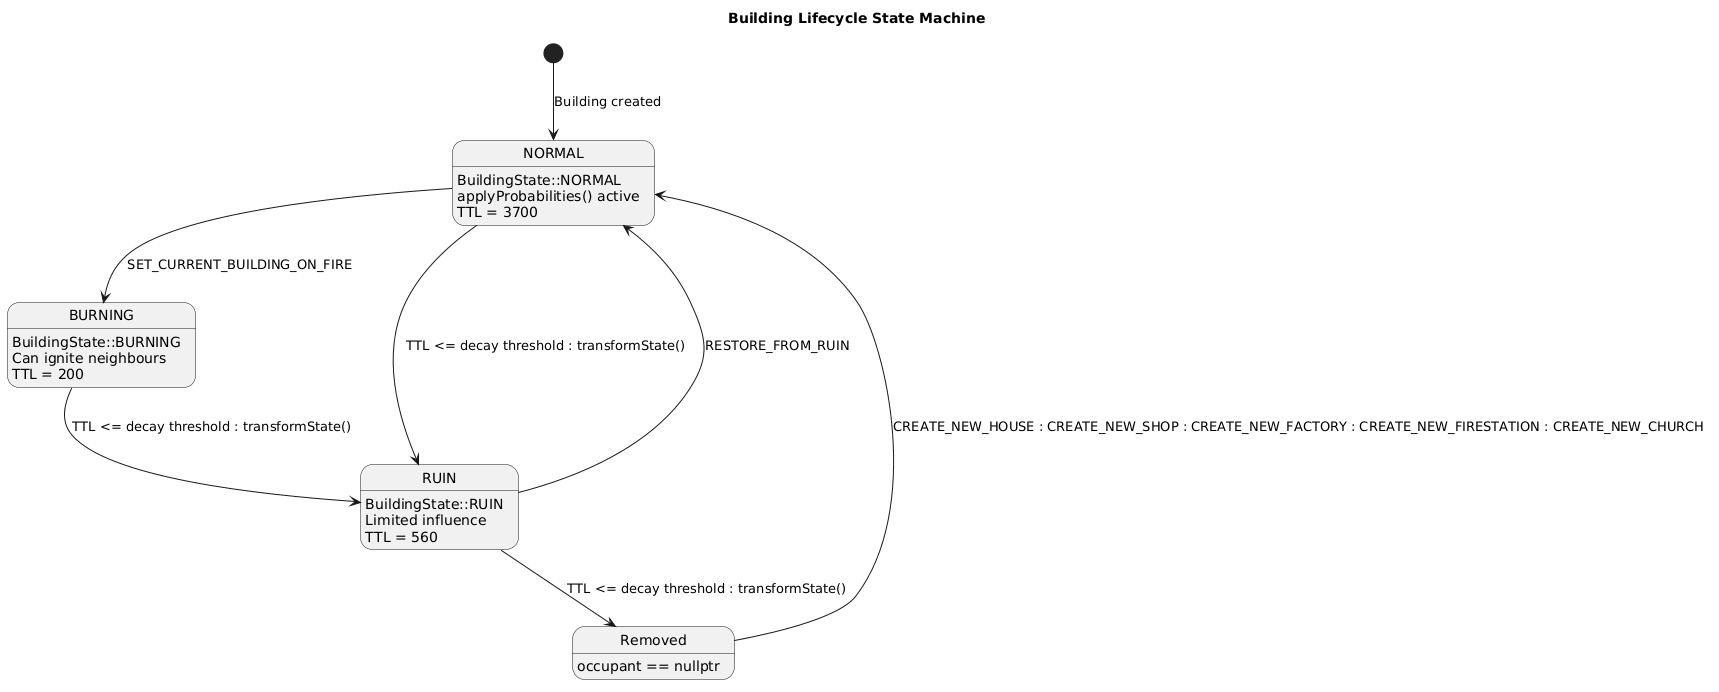

The diagram above was rendered by PlantUML. Its source (embedded in the PNG):
@startuml
title Building Lifecycle State Machine

[*] --> Normal : Building created

state "NORMAL" as Normal {
  Normal : BuildingState::NORMAL
  Normal : applyProbabilities() active
  Normal : TTL = 3700
}

state "BURNING" as Burning {
  Burning : BuildingState::BURNING
  Burning : Can ignite neighbours
  Burning : TTL = 200
}

state "RUIN" as Ruin {
  Ruin : BuildingState::RUIN
  Ruin : Limited influence
  Ruin : TTL = 560
}

state "Removed" as Empty {
  Empty : occupant == nullptr
}

Normal --> Burning : SET_CURRENT_BUILDING_ON_FIRE

Normal --> Ruin : TTL <= decay threshold : transformState()

Burning --> Ruin : TTL <= decay threshold : transformState()

Ruin --> Normal : RESTORE_FROM_RUIN

Ruin --> Empty : TTL <= decay threshold : transformState()

Empty --> Normal : CREATE_NEW_HOUSE : CREATE_NEW_SHOP : CREATE_NEW_FACTORY : CREATE_NEW_FIRESTATION : CREATE_NEW_CHURCH
@enduml